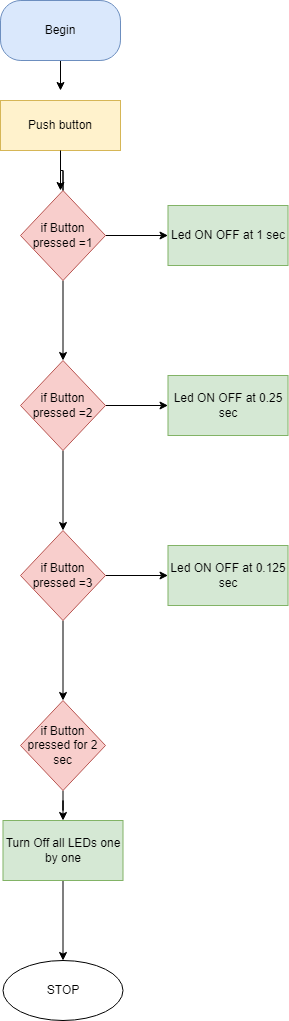

The diagram above was exported from draw.io. Its source (the exported page's mxGraphModel, read from the mxfile embedded in the PNG):
<mxGraphModel dx="1887" dy="1053" grid="1" gridSize="10" guides="1" tooltips="1" connect="1" arrows="1" fold="1" page="1" pageScale="1" pageWidth="850" pageHeight="1100" math="0" shadow="0">
  <root>
    <mxCell id="0" />
    <mxCell id="1" parent="0" />
    <mxCell id="NG2LHy2GEAy0r6td9Wfn-3" style="edgeStyle=orthogonalEdgeStyle;rounded=0;orthogonalLoop=1;jettySize=auto;html=1;" parent="1" source="NG2LHy2GEAy0r6td9Wfn-2" edge="1">
      <mxGeometry relative="1" as="geometry">
        <mxPoint x="425" y="120" as="targetPoint" />
      </mxGeometry>
    </mxCell>
    <mxCell id="NG2LHy2GEAy0r6td9Wfn-2" value="Begin" style="rounded=1;whiteSpace=wrap;html=1;arcSize=34;fillColor=#dae8fc;strokeColor=#6c8ebf;" parent="1" vertex="1">
      <mxGeometry x="365" y="30" width="120" height="60" as="geometry" />
    </mxCell>
    <mxCell id="NG2LHy2GEAy0r6td9Wfn-19" style="edgeStyle=orthogonalEdgeStyle;rounded=0;orthogonalLoop=1;jettySize=auto;html=1;startArrow=none;" parent="1" source="jnnAzyBn-wc2-0eGUXRh-2" edge="1">
      <mxGeometry relative="1" as="geometry">
        <mxPoint x="425" y="220" as="targetPoint" />
      </mxGeometry>
    </mxCell>
    <mxCell id="NG2LHy2GEAy0r6td9Wfn-4" value="Push button" style="rounded=0;whiteSpace=wrap;html=1;fillColor=#fff2cc;strokeColor=#d6b656;" parent="1" vertex="1">
      <mxGeometry x="365" y="130" width="120" height="50" as="geometry" />
    </mxCell>
    <mxCell id="jnnAzyBn-wc2-0eGUXRh-5" value="" style="edgeStyle=orthogonalEdgeStyle;rounded=0;orthogonalLoop=1;jettySize=auto;html=1;" edge="1" parent="1" source="jnnAzyBn-wc2-0eGUXRh-2" target="jnnAzyBn-wc2-0eGUXRh-4">
      <mxGeometry relative="1" as="geometry" />
    </mxCell>
    <mxCell id="jnnAzyBn-wc2-0eGUXRh-7" value="" style="edgeStyle=orthogonalEdgeStyle;rounded=0;orthogonalLoop=1;jettySize=auto;html=1;" edge="1" parent="1" source="jnnAzyBn-wc2-0eGUXRh-2" target="jnnAzyBn-wc2-0eGUXRh-6">
      <mxGeometry relative="1" as="geometry" />
    </mxCell>
    <mxCell id="jnnAzyBn-wc2-0eGUXRh-2" value="if Button pressed =1" style="rhombus;whiteSpace=wrap;html=1;fillColor=#f8cecc;strokeColor=#b85450;" vertex="1" parent="1">
      <mxGeometry x="385" y="220" width="85" height="90" as="geometry" />
    </mxCell>
    <mxCell id="jnnAzyBn-wc2-0eGUXRh-3" value="" style="edgeStyle=orthogonalEdgeStyle;rounded=0;orthogonalLoop=1;jettySize=auto;html=1;endArrow=none;" edge="1" parent="1" source="NG2LHy2GEAy0r6td9Wfn-4" target="jnnAzyBn-wc2-0eGUXRh-2">
      <mxGeometry relative="1" as="geometry">
        <mxPoint x="425" y="220" as="targetPoint" />
        <mxPoint x="425" y="180" as="sourcePoint" />
      </mxGeometry>
    </mxCell>
    <mxCell id="jnnAzyBn-wc2-0eGUXRh-4" value="Led ON OFF at 1 sec" style="whiteSpace=wrap;html=1;fillColor=#d5e8d4;strokeColor=#82b366;" vertex="1" parent="1">
      <mxGeometry x="532.5" y="235" width="120" height="60" as="geometry" />
    </mxCell>
    <mxCell id="jnnAzyBn-wc2-0eGUXRh-9" value="" style="edgeStyle=orthogonalEdgeStyle;rounded=0;orthogonalLoop=1;jettySize=auto;html=1;" edge="1" parent="1" source="jnnAzyBn-wc2-0eGUXRh-6" target="jnnAzyBn-wc2-0eGUXRh-8">
      <mxGeometry relative="1" as="geometry" />
    </mxCell>
    <mxCell id="jnnAzyBn-wc2-0eGUXRh-11" value="" style="edgeStyle=orthogonalEdgeStyle;rounded=0;orthogonalLoop=1;jettySize=auto;html=1;" edge="1" parent="1" source="jnnAzyBn-wc2-0eGUXRh-6" target="jnnAzyBn-wc2-0eGUXRh-10">
      <mxGeometry relative="1" as="geometry" />
    </mxCell>
    <mxCell id="jnnAzyBn-wc2-0eGUXRh-6" value="if Button pressed =2" style="rhombus;whiteSpace=wrap;html=1;fillColor=#f8cecc;strokeColor=#b85450;" vertex="1" parent="1">
      <mxGeometry x="385" y="390" width="85" height="90" as="geometry" />
    </mxCell>
    <mxCell id="jnnAzyBn-wc2-0eGUXRh-8" value="Led ON OFF at 0.25 sec" style="whiteSpace=wrap;html=1;fillColor=#d5e8d4;strokeColor=#82b366;" vertex="1" parent="1">
      <mxGeometry x="532.5" y="405" width="120" height="60" as="geometry" />
    </mxCell>
    <mxCell id="jnnAzyBn-wc2-0eGUXRh-13" value="" style="edgeStyle=orthogonalEdgeStyle;rounded=0;orthogonalLoop=1;jettySize=auto;html=1;" edge="1" parent="1" source="jnnAzyBn-wc2-0eGUXRh-10" target="jnnAzyBn-wc2-0eGUXRh-12">
      <mxGeometry relative="1" as="geometry" />
    </mxCell>
    <mxCell id="jnnAzyBn-wc2-0eGUXRh-15" value="" style="edgeStyle=orthogonalEdgeStyle;rounded=0;orthogonalLoop=1;jettySize=auto;html=1;" edge="1" parent="1" source="jnnAzyBn-wc2-0eGUXRh-10" target="jnnAzyBn-wc2-0eGUXRh-14">
      <mxGeometry relative="1" as="geometry" />
    </mxCell>
    <mxCell id="jnnAzyBn-wc2-0eGUXRh-10" value="if Button pressed =3" style="rhombus;whiteSpace=wrap;html=1;fillColor=#f8cecc;strokeColor=#b85450;" vertex="1" parent="1">
      <mxGeometry x="385" y="560" width="85" height="90" as="geometry" />
    </mxCell>
    <mxCell id="jnnAzyBn-wc2-0eGUXRh-12" value="Led ON OFF at 0.125 sec" style="whiteSpace=wrap;html=1;fillColor=#d5e8d4;strokeColor=#82b366;" vertex="1" parent="1">
      <mxGeometry x="532.5" y="575" width="120" height="60" as="geometry" />
    </mxCell>
    <mxCell id="jnnAzyBn-wc2-0eGUXRh-17" value="" style="edgeStyle=orthogonalEdgeStyle;rounded=0;orthogonalLoop=1;jettySize=auto;html=1;" edge="1" parent="1" source="jnnAzyBn-wc2-0eGUXRh-14" target="jnnAzyBn-wc2-0eGUXRh-16">
      <mxGeometry relative="1" as="geometry" />
    </mxCell>
    <mxCell id="jnnAzyBn-wc2-0eGUXRh-14" value="if Button pressed for 2 sec" style="rhombus;whiteSpace=wrap;html=1;fillColor=#f8cecc;strokeColor=#b85450;" vertex="1" parent="1">
      <mxGeometry x="385" y="730" width="85" height="90" as="geometry" />
    </mxCell>
    <mxCell id="jnnAzyBn-wc2-0eGUXRh-19" value="" style="edgeStyle=orthogonalEdgeStyle;rounded=0;orthogonalLoop=1;jettySize=auto;html=1;" edge="1" parent="1" source="jnnAzyBn-wc2-0eGUXRh-16" target="jnnAzyBn-wc2-0eGUXRh-18">
      <mxGeometry relative="1" as="geometry" />
    </mxCell>
    <mxCell id="jnnAzyBn-wc2-0eGUXRh-16" value="Turn Off all LEDs one by one" style="whiteSpace=wrap;html=1;fillColor=#d5e8d4;strokeColor=#82b366;" vertex="1" parent="1">
      <mxGeometry x="367.5" y="850" width="120" height="60" as="geometry" />
    </mxCell>
    <mxCell id="jnnAzyBn-wc2-0eGUXRh-18" value="STOP" style="ellipse;whiteSpace=wrap;html=1;" vertex="1" parent="1">
      <mxGeometry x="367.5" y="990" width="120" height="60" as="geometry" />
    </mxCell>
  </root>
</mxGraphModel>